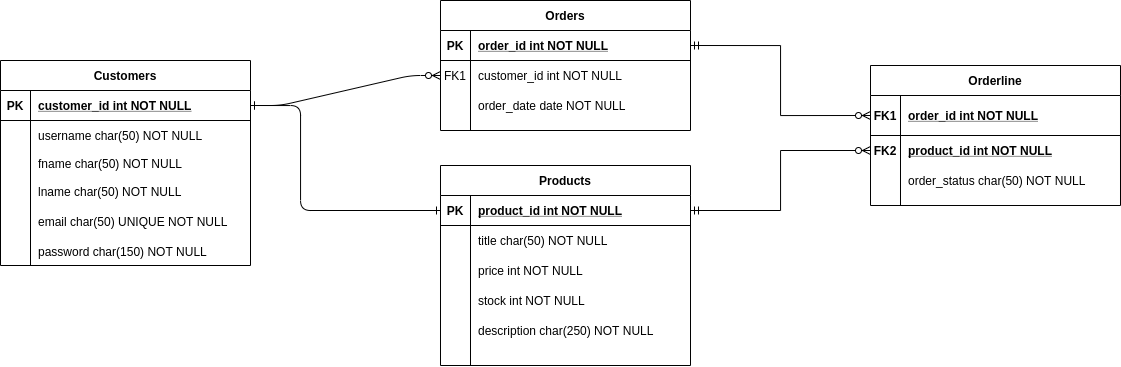

The diagram above was exported from draw.io. Its source (the exported page's mxGraphModel, read from the mxfile embedded in the PNG):
<mxGraphModel dx="2121" dy="581" grid="1" gridSize="10" guides="1" tooltips="1" connect="1" arrows="1" fold="1" page="1" pageScale="1" pageWidth="850" pageHeight="1100" math="0" shadow="0" extFonts="Permanent Marker^https://fonts.googleapis.com/css?family=Permanent+Marker">
  <root>
    <mxCell id="0" />
    <mxCell id="1" parent="0" />
    <mxCell id="C-vyLk0tnHw3VtMMgP7b-1" value="" style="edgeStyle=entityRelationEdgeStyle;endArrow=ERzeroToMany;startArrow=ERone;endFill=1;startFill=0;" parent="1" source="C-vyLk0tnHw3VtMMgP7b-24" target="C-vyLk0tnHw3VtMMgP7b-6" edge="1">
      <mxGeometry width="100" height="100" relative="1" as="geometry">
        <mxPoint x="340" y="720" as="sourcePoint" />
        <mxPoint x="440" y="620" as="targetPoint" />
      </mxGeometry>
    </mxCell>
    <mxCell id="nYGUVE1ZK148Gvdf95zu-1" value="" style="shape=partialRectangle;collapsible=0;dropTarget=0;pointerEvents=0;fillColor=none;points=[[0,0.5],[1,0.5]];portConstraint=eastwest;top=0;left=0;right=0;bottom=0;" vertex="1" parent="1">
      <mxGeometry x="-170" y="262.5" width="250" height="30" as="geometry" />
    </mxCell>
    <mxCell id="nYGUVE1ZK148Gvdf95zu-3" value="fname char(50) NOT NULL" style="shape=partialRectangle;overflow=hidden;connectable=0;fillColor=none;top=0;left=0;bottom=0;right=0;align=left;spacingLeft=6;" vertex="1" parent="nYGUVE1ZK148Gvdf95zu-1">
      <mxGeometry x="30" width="220" height="30" as="geometry" />
    </mxCell>
    <mxCell id="nYGUVE1ZK148Gvdf95zu-4" value="" style="shape=partialRectangle;collapsible=0;dropTarget=0;pointerEvents=0;fillColor=none;points=[[0,0.5],[1,0.5]];portConstraint=eastwest;top=0;left=0;right=0;bottom=0;" vertex="1" parent="1">
      <mxGeometry x="-170" y="290.5" width="250" height="30" as="geometry" />
    </mxCell>
    <mxCell id="nYGUVE1ZK148Gvdf95zu-6" value="lname char(50) NOT NULL" style="shape=partialRectangle;overflow=hidden;connectable=0;fillColor=none;top=0;left=0;bottom=0;right=0;align=left;spacingLeft=6;" vertex="1" parent="nYGUVE1ZK148Gvdf95zu-4">
      <mxGeometry x="30" width="220" height="30" as="geometry" />
    </mxCell>
    <mxCell id="nYGUVE1ZK148Gvdf95zu-7" value="" style="shape=partialRectangle;collapsible=0;dropTarget=0;pointerEvents=0;fillColor=none;points=[[0,0.5],[1,0.5]];portConstraint=eastwest;top=0;left=0;right=0;bottom=0;" vertex="1" parent="1">
      <mxGeometry x="-170" y="320.5" width="250" height="30" as="geometry" />
    </mxCell>
    <mxCell id="nYGUVE1ZK148Gvdf95zu-9" value="email char(50) UNIQUE NOT NULL" style="shape=partialRectangle;overflow=hidden;connectable=0;fillColor=none;top=0;left=0;bottom=0;right=0;align=left;spacingLeft=6;" vertex="1" parent="nYGUVE1ZK148Gvdf95zu-7">
      <mxGeometry x="30" width="220" height="30" as="geometry" />
    </mxCell>
    <mxCell id="nYGUVE1ZK148Gvdf95zu-10" value="" style="shape=partialRectangle;collapsible=0;dropTarget=0;pointerEvents=0;fillColor=none;points=[[0,0.5],[1,0.5]];portConstraint=eastwest;top=0;left=0;right=0;bottom=0;" vertex="1" parent="1">
      <mxGeometry x="-170" y="350.5" width="250" height="30" as="geometry" />
    </mxCell>
    <mxCell id="nYGUVE1ZK148Gvdf95zu-12" value="password char(150) NOT NULL" style="shape=partialRectangle;overflow=hidden;connectable=0;fillColor=none;top=0;left=0;bottom=0;right=0;align=left;spacingLeft=6;" vertex="1" parent="nYGUVE1ZK148Gvdf95zu-10">
      <mxGeometry x="30" width="220" height="30" as="geometry" />
    </mxCell>
    <mxCell id="C-vyLk0tnHw3VtMMgP7b-2" value="Orders" style="shape=table;startSize=30;container=1;collapsible=1;childLayout=tableLayout;fixedRows=1;rowLines=0;fontStyle=1;align=center;resizeLast=1;" parent="1" vertex="1">
      <mxGeometry x="270" y="115" width="250" height="130" as="geometry" />
    </mxCell>
    <mxCell id="C-vyLk0tnHw3VtMMgP7b-3" value="" style="shape=partialRectangle;collapsible=0;dropTarget=0;pointerEvents=0;fillColor=none;points=[[0,0.5],[1,0.5]];portConstraint=eastwest;top=0;left=0;right=0;bottom=1;" parent="C-vyLk0tnHw3VtMMgP7b-2" vertex="1">
      <mxGeometry y="30" width="250" height="30" as="geometry" />
    </mxCell>
    <mxCell id="C-vyLk0tnHw3VtMMgP7b-4" value="PK" style="shape=partialRectangle;overflow=hidden;connectable=0;fillColor=none;top=0;left=0;bottom=0;right=0;fontStyle=1;" parent="C-vyLk0tnHw3VtMMgP7b-3" vertex="1">
      <mxGeometry width="30" height="30" as="geometry" />
    </mxCell>
    <mxCell id="C-vyLk0tnHw3VtMMgP7b-5" value="order_id int NOT NULL " style="shape=partialRectangle;overflow=hidden;connectable=0;fillColor=none;top=0;left=0;bottom=0;right=0;align=left;spacingLeft=6;fontStyle=5;" parent="C-vyLk0tnHw3VtMMgP7b-3" vertex="1">
      <mxGeometry x="30" width="220" height="30" as="geometry" />
    </mxCell>
    <mxCell id="C-vyLk0tnHw3VtMMgP7b-6" value="" style="shape=partialRectangle;collapsible=0;dropTarget=0;pointerEvents=0;fillColor=none;points=[[0,0.5],[1,0.5]];portConstraint=eastwest;top=0;left=0;right=0;bottom=0;" parent="C-vyLk0tnHw3VtMMgP7b-2" vertex="1">
      <mxGeometry y="60" width="250" height="30" as="geometry" />
    </mxCell>
    <mxCell id="C-vyLk0tnHw3VtMMgP7b-7" value="FK1" style="shape=partialRectangle;overflow=hidden;connectable=0;fillColor=none;top=0;left=0;bottom=0;right=0;" parent="C-vyLk0tnHw3VtMMgP7b-6" vertex="1">
      <mxGeometry width="30" height="30" as="geometry" />
    </mxCell>
    <mxCell id="C-vyLk0tnHw3VtMMgP7b-8" value="customer_id int NOT NULL" style="shape=partialRectangle;overflow=hidden;connectable=0;fillColor=none;top=0;left=0;bottom=0;right=0;align=left;spacingLeft=6;" parent="C-vyLk0tnHw3VtMMgP7b-6" vertex="1">
      <mxGeometry x="30" width="220" height="30" as="geometry" />
    </mxCell>
    <mxCell id="C-vyLk0tnHw3VtMMgP7b-9" value="" style="shape=partialRectangle;collapsible=0;dropTarget=0;pointerEvents=0;fillColor=none;points=[[0,0.5],[1,0.5]];portConstraint=eastwest;top=0;left=0;right=0;bottom=0;" parent="C-vyLk0tnHw3VtMMgP7b-2" vertex="1">
      <mxGeometry y="90" width="250" height="30" as="geometry" />
    </mxCell>
    <mxCell id="C-vyLk0tnHw3VtMMgP7b-10" value="" style="shape=partialRectangle;overflow=hidden;connectable=0;fillColor=none;top=0;left=0;bottom=0;right=0;" parent="C-vyLk0tnHw3VtMMgP7b-9" vertex="1">
      <mxGeometry width="30" height="30" as="geometry" />
    </mxCell>
    <mxCell id="C-vyLk0tnHw3VtMMgP7b-11" value="order_date date NOT NULL" style="shape=partialRectangle;overflow=hidden;connectable=0;fillColor=none;top=0;left=0;bottom=0;right=0;align=left;spacingLeft=6;" parent="C-vyLk0tnHw3VtMMgP7b-9" vertex="1">
      <mxGeometry x="30" width="220" height="30" as="geometry" />
    </mxCell>
    <mxCell id="nYGUVE1ZK148Gvdf95zu-19" style="edgeStyle=orthogonalEdgeStyle;rounded=0;orthogonalLoop=1;jettySize=auto;html=1;exitX=1;exitY=0.5;exitDx=0;exitDy=0;entryX=0;entryY=0.5;entryDx=0;entryDy=0;startArrow=ERmandOne;startFill=0;endArrow=ERzeroToMany;endFill=1;" edge="1" parent="1" source="C-vyLk0tnHw3VtMMgP7b-3" target="C-vyLk0tnHw3VtMMgP7b-14">
      <mxGeometry relative="1" as="geometry" />
    </mxCell>
    <mxCell id="nYGUVE1ZK148Gvdf95zu-21" value="Products" style="shape=table;startSize=30;container=1;collapsible=1;childLayout=tableLayout;fixedRows=1;rowLines=0;fontStyle=1;align=center;resizeLast=1;" vertex="1" parent="1">
      <mxGeometry x="270" y="280" width="250" height="200" as="geometry" />
    </mxCell>
    <mxCell id="nYGUVE1ZK148Gvdf95zu-22" value="" style="shape=partialRectangle;collapsible=0;dropTarget=0;pointerEvents=0;fillColor=none;points=[[0,0.5],[1,0.5]];portConstraint=eastwest;top=0;left=0;right=0;bottom=1;" vertex="1" parent="nYGUVE1ZK148Gvdf95zu-21">
      <mxGeometry y="30" width="250" height="30" as="geometry" />
    </mxCell>
    <mxCell id="nYGUVE1ZK148Gvdf95zu-23" value="PK" style="shape=partialRectangle;overflow=hidden;connectable=0;fillColor=none;top=0;left=0;bottom=0;right=0;fontStyle=1;" vertex="1" parent="nYGUVE1ZK148Gvdf95zu-22">
      <mxGeometry width="30" height="30" as="geometry" />
    </mxCell>
    <mxCell id="nYGUVE1ZK148Gvdf95zu-24" value="product_id int NOT NULL " style="shape=partialRectangle;overflow=hidden;connectable=0;fillColor=none;top=0;left=0;bottom=0;right=0;align=left;spacingLeft=6;fontStyle=5;" vertex="1" parent="nYGUVE1ZK148Gvdf95zu-22">
      <mxGeometry x="30" width="220" height="30" as="geometry" />
    </mxCell>
    <mxCell id="nYGUVE1ZK148Gvdf95zu-25" value="" style="shape=partialRectangle;collapsible=0;dropTarget=0;pointerEvents=0;fillColor=none;points=[[0,0.5],[1,0.5]];portConstraint=eastwest;top=0;left=0;right=0;bottom=0;" vertex="1" parent="nYGUVE1ZK148Gvdf95zu-21">
      <mxGeometry y="60" width="250" height="30" as="geometry" />
    </mxCell>
    <mxCell id="nYGUVE1ZK148Gvdf95zu-26" value="" style="shape=partialRectangle;overflow=hidden;connectable=0;fillColor=none;top=0;left=0;bottom=0;right=0;" vertex="1" parent="nYGUVE1ZK148Gvdf95zu-25">
      <mxGeometry width="30" height="30" as="geometry" />
    </mxCell>
    <mxCell id="nYGUVE1ZK148Gvdf95zu-27" value="title char(50) NOT NULL" style="shape=partialRectangle;overflow=hidden;connectable=0;fillColor=none;top=0;left=0;bottom=0;right=0;align=left;spacingLeft=6;" vertex="1" parent="nYGUVE1ZK148Gvdf95zu-25">
      <mxGeometry x="30" width="220" height="30" as="geometry" />
    </mxCell>
    <mxCell id="nYGUVE1ZK148Gvdf95zu-28" value="" style="shape=partialRectangle;collapsible=0;dropTarget=0;pointerEvents=0;fillColor=none;points=[[0,0.5],[1,0.5]];portConstraint=eastwest;top=0;left=0;right=0;bottom=0;" vertex="1" parent="nYGUVE1ZK148Gvdf95zu-21">
      <mxGeometry y="90" width="250" height="30" as="geometry" />
    </mxCell>
    <mxCell id="nYGUVE1ZK148Gvdf95zu-29" value="" style="shape=partialRectangle;overflow=hidden;connectable=0;fillColor=none;top=0;left=0;bottom=0;right=0;" vertex="1" parent="nYGUVE1ZK148Gvdf95zu-28">
      <mxGeometry width="30" height="30" as="geometry" />
    </mxCell>
    <mxCell id="nYGUVE1ZK148Gvdf95zu-30" value="price int NOT NULL" style="shape=partialRectangle;overflow=hidden;connectable=0;fillColor=none;top=0;left=0;bottom=0;right=0;align=left;spacingLeft=6;" vertex="1" parent="nYGUVE1ZK148Gvdf95zu-28">
      <mxGeometry x="30" width="220" height="30" as="geometry" />
    </mxCell>
    <mxCell id="nYGUVE1ZK148Gvdf95zu-31" style="edgeStyle=orthogonalEdgeStyle;rounded=0;orthogonalLoop=1;jettySize=auto;html=1;exitX=1;exitY=0.5;exitDx=0;exitDy=0;entryX=0;entryY=0.5;entryDx=0;entryDy=0;startArrow=ERmandOne;startFill=0;endArrow=ERzeroToMany;endFill=1;" edge="1" parent="1" source="nYGUVE1ZK148Gvdf95zu-22" target="C-vyLk0tnHw3VtMMgP7b-17">
      <mxGeometry relative="1" as="geometry" />
    </mxCell>
    <mxCell id="C-vyLk0tnHw3VtMMgP7b-13" value="Orderline" style="shape=table;startSize=30;container=1;collapsible=1;childLayout=tableLayout;fixedRows=1;rowLines=0;fontStyle=1;align=center;resizeLast=1;" parent="1" vertex="1">
      <mxGeometry x="700" y="180" width="250" height="140" as="geometry" />
    </mxCell>
    <mxCell id="C-vyLk0tnHw3VtMMgP7b-14" value="" style="shape=partialRectangle;collapsible=0;dropTarget=0;pointerEvents=0;fillColor=none;points=[[0,0.5],[1,0.5]];portConstraint=eastwest;top=0;left=0;right=0;bottom=1;" parent="C-vyLk0tnHw3VtMMgP7b-13" vertex="1">
      <mxGeometry y="30" width="250" height="40" as="geometry" />
    </mxCell>
    <mxCell id="C-vyLk0tnHw3VtMMgP7b-15" value="FK1" style="shape=partialRectangle;overflow=hidden;connectable=0;fillColor=none;top=0;left=0;bottom=0;right=0;fontStyle=1;" parent="C-vyLk0tnHw3VtMMgP7b-14" vertex="1">
      <mxGeometry width="30" height="40" as="geometry" />
    </mxCell>
    <mxCell id="C-vyLk0tnHw3VtMMgP7b-16" value="order_id int NOT NULL " style="shape=partialRectangle;overflow=hidden;connectable=0;fillColor=none;top=0;left=0;bottom=0;right=0;align=left;spacingLeft=6;fontStyle=5;dashed=1;" parent="C-vyLk0tnHw3VtMMgP7b-14" vertex="1">
      <mxGeometry x="30" width="220" height="40" as="geometry" />
    </mxCell>
    <mxCell id="C-vyLk0tnHw3VtMMgP7b-17" value="" style="shape=partialRectangle;collapsible=0;dropTarget=0;pointerEvents=0;fillColor=none;points=[[0,0.5],[1,0.5]];portConstraint=eastwest;top=0;left=0;right=0;bottom=0;dashed=1;" parent="C-vyLk0tnHw3VtMMgP7b-13" vertex="1">
      <mxGeometry y="70" width="250" height="30" as="geometry" />
    </mxCell>
    <mxCell id="C-vyLk0tnHw3VtMMgP7b-18" value="FK2" style="shape=partialRectangle;overflow=hidden;connectable=0;fillColor=none;top=0;left=0;bottom=0;right=0;fontStyle=1" parent="C-vyLk0tnHw3VtMMgP7b-17" vertex="1">
      <mxGeometry width="30" height="30" as="geometry" />
    </mxCell>
    <mxCell id="C-vyLk0tnHw3VtMMgP7b-19" value="product_id int NOT NULL" style="shape=partialRectangle;overflow=hidden;connectable=0;fillColor=none;top=0;left=0;bottom=0;right=0;align=left;spacingLeft=6;dashed=1;fontStyle=5" parent="C-vyLk0tnHw3VtMMgP7b-17" vertex="1">
      <mxGeometry x="30" width="220" height="30" as="geometry" />
    </mxCell>
    <mxCell id="C-vyLk0tnHw3VtMMgP7b-20" value="" style="shape=partialRectangle;collapsible=0;dropTarget=0;pointerEvents=0;fillColor=none;points=[[0,0.5],[1,0.5]];portConstraint=eastwest;top=0;left=0;right=0;bottom=0;" parent="C-vyLk0tnHw3VtMMgP7b-13" vertex="1">
      <mxGeometry y="100" width="250" height="30" as="geometry" />
    </mxCell>
    <mxCell id="C-vyLk0tnHw3VtMMgP7b-21" value="" style="shape=partialRectangle;overflow=hidden;connectable=0;fillColor=none;top=0;left=0;bottom=0;right=0;" parent="C-vyLk0tnHw3VtMMgP7b-20" vertex="1">
      <mxGeometry width="30" height="30" as="geometry" />
    </mxCell>
    <mxCell id="C-vyLk0tnHw3VtMMgP7b-22" value="order_status char(50) NOT NULL " style="shape=partialRectangle;overflow=hidden;connectable=0;fillColor=none;top=0;left=0;bottom=0;right=0;align=left;spacingLeft=6;" parent="C-vyLk0tnHw3VtMMgP7b-20" vertex="1">
      <mxGeometry x="30" width="220" height="30" as="geometry" />
    </mxCell>
    <mxCell id="nYGUVE1ZK148Gvdf95zu-32" style="edgeStyle=orthogonalEdgeStyle;orthogonalLoop=1;jettySize=auto;html=1;startArrow=ERone;startFill=0;endArrow=ERone;endFill=0;rounded=1;entryX=0;entryY=0.5;entryDx=0;entryDy=0;exitX=1;exitY=0.5;exitDx=0;exitDy=0;" edge="1" parent="1" source="C-vyLk0tnHw3VtMMgP7b-24" target="nYGUVE1ZK148Gvdf95zu-22">
      <mxGeometry relative="1" as="geometry">
        <mxPoint x="120" y="240" as="sourcePoint" />
        <mxPoint x="250" y="340" as="targetPoint" />
        <Array as="points">
          <mxPoint x="130" y="220" />
          <mxPoint x="130" y="325" />
        </Array>
      </mxGeometry>
    </mxCell>
    <mxCell id="C-vyLk0tnHw3VtMMgP7b-23" value="Customers" style="shape=table;startSize=30;container=1;collapsible=1;childLayout=tableLayout;fixedRows=1;rowLines=0;fontStyle=1;align=center;resizeLast=1;" parent="1" vertex="1">
      <mxGeometry x="-170" y="175" width="250" height="205" as="geometry">
        <mxRectangle x="-40" y="114.5" width="100" height="30" as="alternateBounds" />
      </mxGeometry>
    </mxCell>
    <mxCell id="C-vyLk0tnHw3VtMMgP7b-24" value="" style="shape=partialRectangle;collapsible=0;dropTarget=0;pointerEvents=0;fillColor=none;points=[[0,0.5],[1,0.5]];portConstraint=eastwest;top=0;left=0;right=0;bottom=1;" parent="C-vyLk0tnHw3VtMMgP7b-23" vertex="1">
      <mxGeometry y="30" width="250" height="30" as="geometry" />
    </mxCell>
    <mxCell id="C-vyLk0tnHw3VtMMgP7b-25" value="PK" style="shape=partialRectangle;overflow=hidden;connectable=0;fillColor=none;top=0;left=0;bottom=0;right=0;fontStyle=1;" parent="C-vyLk0tnHw3VtMMgP7b-24" vertex="1">
      <mxGeometry width="30" height="30" as="geometry" />
    </mxCell>
    <mxCell id="C-vyLk0tnHw3VtMMgP7b-26" value="customer_id int NOT NULL " style="shape=partialRectangle;overflow=hidden;connectable=0;fillColor=none;top=0;left=0;bottom=0;right=0;align=left;spacingLeft=6;fontStyle=5;" parent="C-vyLk0tnHw3VtMMgP7b-24" vertex="1">
      <mxGeometry x="30" width="220" height="30" as="geometry" />
    </mxCell>
    <mxCell id="C-vyLk0tnHw3VtMMgP7b-27" value="" style="shape=partialRectangle;collapsible=0;dropTarget=0;pointerEvents=0;fillColor=none;points=[[0,0.5],[1,0.5]];portConstraint=eastwest;top=0;left=0;right=0;bottom=0;" parent="C-vyLk0tnHw3VtMMgP7b-23" vertex="1">
      <mxGeometry y="60" width="250" height="30" as="geometry" />
    </mxCell>
    <mxCell id="C-vyLk0tnHw3VtMMgP7b-28" value="" style="shape=partialRectangle;overflow=hidden;connectable=0;fillColor=none;top=0;left=0;bottom=0;right=0;" parent="C-vyLk0tnHw3VtMMgP7b-27" vertex="1">
      <mxGeometry width="30" height="30" as="geometry" />
    </mxCell>
    <mxCell id="C-vyLk0tnHw3VtMMgP7b-29" value="username char(50) NOT NULL" style="shape=partialRectangle;overflow=hidden;connectable=0;fillColor=none;top=0;left=0;bottom=0;right=0;align=left;spacingLeft=6;" parent="C-vyLk0tnHw3VtMMgP7b-27" vertex="1">
      <mxGeometry x="30" width="220" height="30" as="geometry" />
    </mxCell>
    <mxCell id="nYGUVE1ZK148Gvdf95zu-34" value="stock int NOT NULL" style="shape=partialRectangle;overflow=hidden;connectable=0;fillColor=none;top=0;left=0;bottom=0;right=0;align=left;spacingLeft=6;" vertex="1" parent="1">
      <mxGeometry x="300" y="400" width="220" height="30" as="geometry" />
    </mxCell>
    <mxCell id="nYGUVE1ZK148Gvdf95zu-35" value="description char(250) NOT NULL" style="shape=partialRectangle;overflow=hidden;connectable=0;fillColor=none;top=0;left=0;bottom=0;right=0;align=left;spacingLeft=6;" vertex="1" parent="1">
      <mxGeometry x="300" y="430" width="220" height="30" as="geometry" />
    </mxCell>
  </root>
</mxGraphModel>